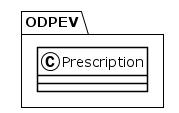

The diagram above was rendered by PlantUML. Its source (embedded in the PNG):
@startuml
!theme plain
package ODPEV {
class Prescription {
}
}
@enduml